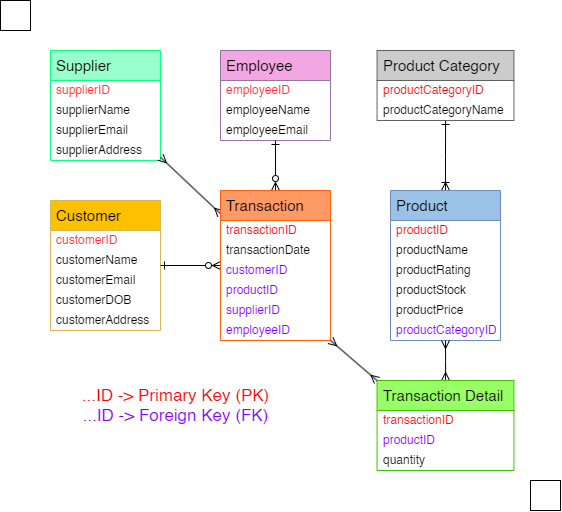

The diagram above was exported from draw.io. Its source (the exported page's mxGraphModel, read from the mxfile embedded in the PNG):
<mxGraphModel dx="875" dy="458" grid="1" gridSize="10" guides="1" tooltips="1" connect="1" arrows="1" fold="1" page="1" pageScale="1" pageWidth="850" pageHeight="1100" math="0" shadow="0">
  <root>
    <mxCell id="0" />
    <mxCell id="1" parent="0" />
    <mxCell id="QVQkTdaHr9wHZsLejlFG-6" value="&lt;font style=&quot;font-size: 15px;&quot;&gt;Customer&lt;/font&gt;" style="swimlane;fontStyle=0;childLayout=stackLayout;horizontal=1;startSize=30;horizontalStack=0;resizeParent=1;resizeParentMax=0;resizeLast=0;collapsible=1;marginBottom=0;whiteSpace=wrap;html=1;align=left;spacingLeft=4;fillColor=#ffc000;strokeColor=#d6b656;swimlaneFillColor=default;shadow=0;glass=0;gradientColor=none;" parent="1" vertex="1">
      <mxGeometry x="230" y="290" width="110" height="130" as="geometry" />
    </mxCell>
    <mxCell id="QVQkTdaHr9wHZsLejlFG-7" value="&lt;font color=&quot;#ff3333&quot;&gt;customerID&lt;/font&gt;" style="text;strokeColor=none;fillColor=none;align=left;verticalAlign=middle;spacingLeft=4;spacingRight=4;overflow=hidden;points=[[0,0.5],[1,0.5]];portConstraint=eastwest;rotatable=0;whiteSpace=wrap;html=1;" parent="QVQkTdaHr9wHZsLejlFG-6" vertex="1">
      <mxGeometry y="30" width="110" height="20" as="geometry" />
    </mxCell>
    <mxCell id="QVQkTdaHr9wHZsLejlFG-8" value="customerName" style="text;strokeColor=none;fillColor=none;align=left;verticalAlign=middle;spacingLeft=4;spacingRight=4;overflow=hidden;points=[[0,0.5],[1,0.5]];portConstraint=eastwest;rotatable=0;whiteSpace=wrap;html=1;" parent="QVQkTdaHr9wHZsLejlFG-6" vertex="1">
      <mxGeometry y="50" width="110" height="20" as="geometry" />
    </mxCell>
    <mxCell id="QVQkTdaHr9wHZsLejlFG-9" value="customerEmail" style="text;strokeColor=none;fillColor=none;align=left;verticalAlign=middle;spacingLeft=4;spacingRight=4;overflow=hidden;points=[[0,0.5],[1,0.5]];portConstraint=eastwest;rotatable=0;whiteSpace=wrap;html=1;" parent="QVQkTdaHr9wHZsLejlFG-6" vertex="1">
      <mxGeometry y="70" width="110" height="20" as="geometry" />
    </mxCell>
    <mxCell id="ZC1ggbnUAJrSTSNJqyAd-1" value="customerDOB" style="text;strokeColor=none;fillColor=none;align=left;verticalAlign=middle;spacingLeft=4;spacingRight=4;overflow=hidden;points=[[0,0.5],[1,0.5]];portConstraint=eastwest;rotatable=0;whiteSpace=wrap;html=1;" parent="QVQkTdaHr9wHZsLejlFG-6" vertex="1">
      <mxGeometry y="90" width="110" height="20" as="geometry" />
    </mxCell>
    <mxCell id="QVQkTdaHr9wHZsLejlFG-19" value="customerAddress" style="text;strokeColor=none;fillColor=none;align=left;verticalAlign=middle;spacingLeft=4;spacingRight=4;overflow=hidden;points=[[0,0.5],[1,0.5]];portConstraint=eastwest;rotatable=0;whiteSpace=wrap;html=1;" parent="QVQkTdaHr9wHZsLejlFG-6" vertex="1">
      <mxGeometry y="110" width="110" height="20" as="geometry" />
    </mxCell>
    <mxCell id="2iRL_7kLcWMHJ7Q3U_ww-9" style="edgeStyle=orthogonalEdgeStyle;rounded=0;orthogonalLoop=1;jettySize=auto;html=1;endArrow=ERone;endFill=0;startArrow=ERoneToMany;startFill=0;" parent="1" source="QVQkTdaHr9wHZsLejlFG-20" target="QVQkTdaHr9wHZsLejlFG-57" edge="1">
      <mxGeometry relative="1" as="geometry" />
    </mxCell>
    <mxCell id="QVQkTdaHr9wHZsLejlFG-20" value="&lt;font style=&quot;font-size: 15px;&quot;&gt;Product&lt;/font&gt;" style="swimlane;fontStyle=0;childLayout=stackLayout;horizontal=1;startSize=30;horizontalStack=0;resizeParent=1;resizeParentMax=0;resizeLast=0;collapsible=1;marginBottom=0;whiteSpace=wrap;html=1;align=left;spacingLeft=4;fillColor=#9bc2e6;strokeColor=#6c8ebf;" parent="1" vertex="1">
      <mxGeometry x="570" y="280" width="110" height="150" as="geometry" />
    </mxCell>
    <mxCell id="QVQkTdaHr9wHZsLejlFG-21" value="productID" style="text;strokeColor=none;fillColor=none;align=left;verticalAlign=middle;spacingLeft=4;spacingRight=4;overflow=hidden;points=[[0,0.5],[1,0.5]];portConstraint=eastwest;rotatable=0;whiteSpace=wrap;html=1;fontColor=#FF0000;" parent="QVQkTdaHr9wHZsLejlFG-20" vertex="1">
      <mxGeometry y="30" width="110" height="20" as="geometry" />
    </mxCell>
    <mxCell id="QVQkTdaHr9wHZsLejlFG-22" value="productName" style="text;strokeColor=none;fillColor=none;align=left;verticalAlign=middle;spacingLeft=4;spacingRight=4;overflow=hidden;points=[[0,0.5],[1,0.5]];portConstraint=eastwest;rotatable=0;whiteSpace=wrap;html=1;" parent="QVQkTdaHr9wHZsLejlFG-20" vertex="1">
      <mxGeometry y="50" width="110" height="20" as="geometry" />
    </mxCell>
    <mxCell id="QVQkTdaHr9wHZsLejlFG-23" value="productRating" style="text;strokeColor=none;fillColor=none;align=left;verticalAlign=middle;spacingLeft=4;spacingRight=4;overflow=hidden;points=[[0,0.5],[1,0.5]];portConstraint=eastwest;rotatable=0;whiteSpace=wrap;html=1;" parent="QVQkTdaHr9wHZsLejlFG-20" vertex="1">
      <mxGeometry y="70" width="110" height="20" as="geometry" />
    </mxCell>
    <mxCell id="QVQkTdaHr9wHZsLejlFG-24" value="productStock" style="text;strokeColor=none;fillColor=none;align=left;verticalAlign=middle;spacingLeft=4;spacingRight=4;overflow=hidden;points=[[0,0.5],[1,0.5]];portConstraint=eastwest;rotatable=0;whiteSpace=wrap;html=1;" parent="QVQkTdaHr9wHZsLejlFG-20" vertex="1">
      <mxGeometry y="90" width="110" height="20" as="geometry" />
    </mxCell>
    <mxCell id="QVQkTdaHr9wHZsLejlFG-25" value="productPrice" style="text;strokeColor=none;fillColor=none;align=left;verticalAlign=middle;spacingLeft=4;spacingRight=4;overflow=hidden;points=[[0,0.5],[1,0.5]];portConstraint=eastwest;rotatable=0;whiteSpace=wrap;html=1;" parent="QVQkTdaHr9wHZsLejlFG-20" vertex="1">
      <mxGeometry y="110" width="110" height="20" as="geometry" />
    </mxCell>
    <mxCell id="QVQkTdaHr9wHZsLejlFG-26" value="productCategoryID" style="text;strokeColor=none;fillColor=none;align=left;verticalAlign=middle;spacingLeft=4;spacingRight=4;overflow=hidden;points=[[0,0.5],[1,0.5]];portConstraint=eastwest;rotatable=0;whiteSpace=wrap;html=1;fontColor=#7F00FF;" parent="QVQkTdaHr9wHZsLejlFG-20" vertex="1">
      <mxGeometry y="130" width="110" height="20" as="geometry" />
    </mxCell>
    <mxCell id="QVQkTdaHr9wHZsLejlFG-32" value="&lt;font style=&quot;font-size: 15px;&quot;&gt;Employee&lt;/font&gt;" style="swimlane;fontStyle=0;childLayout=stackLayout;horizontal=1;startSize=30;horizontalStack=0;resizeParent=1;resizeParentMax=0;resizeLast=0;collapsible=1;marginBottom=0;whiteSpace=wrap;html=1;align=left;spacingLeft=4;fillColor=#f2a6e2;strokeColor=#9673a6;" parent="1" vertex="1">
      <mxGeometry x="400" y="140" width="110" height="90" as="geometry" />
    </mxCell>
    <mxCell id="QVQkTdaHr9wHZsLejlFG-33" value="&lt;font color=&quot;#ff3333&quot;&gt;employeeID&lt;/font&gt;" style="text;strokeColor=none;fillColor=none;align=left;verticalAlign=middle;spacingLeft=4;spacingRight=4;overflow=hidden;points=[[0,0.5],[1,0.5]];portConstraint=eastwest;rotatable=0;whiteSpace=wrap;html=1;" parent="QVQkTdaHr9wHZsLejlFG-32" vertex="1">
      <mxGeometry y="30" width="110" height="20" as="geometry" />
    </mxCell>
    <mxCell id="QVQkTdaHr9wHZsLejlFG-34" value="employeeName" style="text;strokeColor=none;fillColor=none;align=left;verticalAlign=middle;spacingLeft=4;spacingRight=4;overflow=hidden;points=[[0,0.5],[1,0.5]];portConstraint=eastwest;rotatable=0;whiteSpace=wrap;html=1;" parent="QVQkTdaHr9wHZsLejlFG-32" vertex="1">
      <mxGeometry y="50" width="110" height="20" as="geometry" />
    </mxCell>
    <mxCell id="QVQkTdaHr9wHZsLejlFG-35" value="employeeEmail" style="text;strokeColor=none;fillColor=none;align=left;verticalAlign=middle;spacingLeft=4;spacingRight=4;overflow=hidden;points=[[0,0.5],[1,0.5]];portConstraint=eastwest;rotatable=0;whiteSpace=wrap;html=1;" parent="QVQkTdaHr9wHZsLejlFG-32" vertex="1">
      <mxGeometry y="70" width="110" height="20" as="geometry" />
    </mxCell>
    <mxCell id="QVQkTdaHr9wHZsLejlFG-39" value="&lt;font style=&quot;font-size: 15px;&quot;&gt;Supplier&lt;/font&gt;" style="swimlane;fontStyle=0;childLayout=stackLayout;horizontal=1;startSize=30;horizontalStack=0;resizeParent=1;resizeParentMax=0;resizeLast=0;collapsible=1;marginBottom=0;whiteSpace=wrap;html=1;align=left;spacingLeft=4;fillColor=#99FFCC;strokeColor=#0aff85;" parent="1" vertex="1">
      <mxGeometry x="230" y="140" width="110" height="110" as="geometry" />
    </mxCell>
    <mxCell id="QVQkTdaHr9wHZsLejlFG-40" value="&lt;font color=&quot;#ff3333&quot;&gt;supplierID&lt;/font&gt;" style="text;strokeColor=none;fillColor=none;align=left;verticalAlign=middle;spacingLeft=4;spacingRight=4;overflow=hidden;points=[[0,0.5],[1,0.5]];portConstraint=eastwest;rotatable=0;whiteSpace=wrap;html=1;" parent="QVQkTdaHr9wHZsLejlFG-39" vertex="1">
      <mxGeometry y="30" width="110" height="20" as="geometry" />
    </mxCell>
    <mxCell id="QVQkTdaHr9wHZsLejlFG-41" value="supplierName" style="text;strokeColor=none;fillColor=none;align=left;verticalAlign=middle;spacingLeft=4;spacingRight=4;overflow=hidden;points=[[0,0.5],[1,0.5]];portConstraint=eastwest;rotatable=0;whiteSpace=wrap;html=1;" parent="QVQkTdaHr9wHZsLejlFG-39" vertex="1">
      <mxGeometry y="50" width="110" height="20" as="geometry" />
    </mxCell>
    <mxCell id="QVQkTdaHr9wHZsLejlFG-42" value="supplierEmail" style="text;strokeColor=none;fillColor=none;align=left;verticalAlign=middle;spacingLeft=4;spacingRight=4;overflow=hidden;points=[[0,0.5],[1,0.5]];portConstraint=eastwest;rotatable=0;whiteSpace=wrap;html=1;" parent="QVQkTdaHr9wHZsLejlFG-39" vertex="1">
      <mxGeometry y="70" width="110" height="20" as="geometry" />
    </mxCell>
    <mxCell id="QVQkTdaHr9wHZsLejlFG-43" value="supplierAddress" style="text;strokeColor=none;fillColor=none;align=left;verticalAlign=middle;spacingLeft=4;spacingRight=4;overflow=hidden;points=[[0,0.5],[1,0.5]];portConstraint=eastwest;rotatable=0;whiteSpace=wrap;html=1;" parent="QVQkTdaHr9wHZsLejlFG-39" vertex="1">
      <mxGeometry y="90" width="110" height="20" as="geometry" />
    </mxCell>
    <mxCell id="2iRL_7kLcWMHJ7Q3U_ww-10" style="edgeStyle=orthogonalEdgeStyle;rounded=0;orthogonalLoop=1;jettySize=auto;html=1;endArrow=ERmany;endFill=0;startArrow=ERmany;startFill=0;" parent="1" source="QVQkTdaHr9wHZsLejlFG-52" target="QVQkTdaHr9wHZsLejlFG-20" edge="1">
      <mxGeometry relative="1" as="geometry" />
    </mxCell>
    <mxCell id="QVQkTdaHr9wHZsLejlFG-52" value="&lt;font style=&quot;font-size: 15px;&quot;&gt;Transaction Detail&lt;/font&gt;" style="swimlane;fontStyle=0;childLayout=stackLayout;horizontal=1;startSize=30;horizontalStack=0;resizeParent=1;resizeParentMax=0;resizeLast=0;collapsible=1;marginBottom=0;whiteSpace=wrap;html=1;align=left;spacingLeft=4;fillColor=#99FF66;strokeColor=#41c200;" parent="1" vertex="1">
      <mxGeometry x="556.56" y="470" width="136.87" height="90" as="geometry" />
    </mxCell>
    <mxCell id="QVQkTdaHr9wHZsLejlFG-53" value="transactionID" style="text;strokeColor=none;fillColor=none;align=left;verticalAlign=middle;spacingLeft=4;spacingRight=4;overflow=hidden;points=[[0,0.5],[1,0.5]];portConstraint=eastwest;rotatable=0;whiteSpace=wrap;html=1;fontColor=#FF0000;" parent="QVQkTdaHr9wHZsLejlFG-52" vertex="1">
      <mxGeometry y="30" width="136.87" height="20" as="geometry" />
    </mxCell>
    <mxCell id="QVQkTdaHr9wHZsLejlFG-54" value="productID" style="text;strokeColor=none;fillColor=none;align=left;verticalAlign=middle;spacingLeft=4;spacingRight=4;overflow=hidden;points=[[0,0.5],[1,0.5]];portConstraint=eastwest;rotatable=0;whiteSpace=wrap;html=1;fontColor=#7F00FF;" parent="QVQkTdaHr9wHZsLejlFG-52" vertex="1">
      <mxGeometry y="50" width="136.87" height="20" as="geometry" />
    </mxCell>
    <mxCell id="QVQkTdaHr9wHZsLejlFG-55" value="quantity" style="text;strokeColor=none;fillColor=none;align=left;verticalAlign=middle;spacingLeft=4;spacingRight=4;overflow=hidden;points=[[0,0.5],[1,0.5]];portConstraint=eastwest;rotatable=0;whiteSpace=wrap;html=1;" parent="QVQkTdaHr9wHZsLejlFG-52" vertex="1">
      <mxGeometry y="70" width="136.87" height="20" as="geometry" />
    </mxCell>
    <mxCell id="QVQkTdaHr9wHZsLejlFG-57" value="&lt;font style=&quot;font-size: 15px;&quot;&gt;Product Category&lt;br&gt;&lt;/font&gt;" style="swimlane;fontStyle=0;childLayout=stackLayout;horizontal=1;startSize=30;horizontalStack=0;resizeParent=1;resizeParentMax=0;resizeLast=0;collapsible=1;marginBottom=0;whiteSpace=wrap;html=1;align=left;spacingLeft=4;fillColor=#CCCCCC;strokeColor=#616161;" parent="1" vertex="1">
      <mxGeometry x="556.56" y="140" width="136.87" height="70" as="geometry" />
    </mxCell>
    <mxCell id="QVQkTdaHr9wHZsLejlFG-58" value="productCategoryID" style="text;strokeColor=none;fillColor=none;align=left;verticalAlign=middle;spacingLeft=4;spacingRight=4;overflow=hidden;points=[[0,0.5],[1,0.5]];portConstraint=eastwest;rotatable=0;whiteSpace=wrap;html=1;fontColor=#FF0000;" parent="QVQkTdaHr9wHZsLejlFG-57" vertex="1">
      <mxGeometry y="30" width="136.87" height="20" as="geometry" />
    </mxCell>
    <mxCell id="QVQkTdaHr9wHZsLejlFG-59" value="productCategoryName" style="text;strokeColor=none;fillColor=none;align=left;verticalAlign=middle;spacingLeft=4;spacingRight=4;overflow=hidden;points=[[0,0.5],[1,0.5]];portConstraint=eastwest;rotatable=0;whiteSpace=wrap;html=1;" parent="QVQkTdaHr9wHZsLejlFG-57" vertex="1">
      <mxGeometry y="50" width="136.87" height="20" as="geometry" />
    </mxCell>
    <mxCell id="2iRL_7kLcWMHJ7Q3U_ww-5" style="edgeStyle=orthogonalEdgeStyle;rounded=0;orthogonalLoop=1;jettySize=auto;html=1;endArrow=ERone;endFill=0;startArrow=ERzeroToMany;startFill=0;" parent="1" source="QVQkTdaHr9wHZsLejlFG-62" target="QVQkTdaHr9wHZsLejlFG-6" edge="1">
      <mxGeometry relative="1" as="geometry" />
    </mxCell>
    <mxCell id="2iRL_7kLcWMHJ7Q3U_ww-6" style="edgeStyle=orthogonalEdgeStyle;rounded=0;orthogonalLoop=1;jettySize=auto;html=1;endArrow=ERone;endFill=0;startArrow=ERzeroToMany;startFill=0;" parent="1" source="QVQkTdaHr9wHZsLejlFG-62" target="QVQkTdaHr9wHZsLejlFG-32" edge="1">
      <mxGeometry relative="1" as="geometry" />
    </mxCell>
    <mxCell id="2iRL_7kLcWMHJ7Q3U_ww-7" style="rounded=0;orthogonalLoop=1;jettySize=auto;html=1;endArrow=ERmany;endFill=0;startArrow=ERmany;startFill=0;" parent="1" source="QVQkTdaHr9wHZsLejlFG-62" target="QVQkTdaHr9wHZsLejlFG-39" edge="1">
      <mxGeometry relative="1" as="geometry" />
    </mxCell>
    <mxCell id="QVQkTdaHr9wHZsLejlFG-62" value="&lt;font style=&quot;font-size: 15px;&quot;&gt;Transaction&lt;/font&gt;" style="swimlane;fontStyle=0;childLayout=stackLayout;horizontal=1;startSize=30;horizontalStack=0;resizeParent=1;resizeParentMax=0;resizeLast=0;collapsible=1;marginBottom=0;whiteSpace=wrap;html=1;align=left;spacingLeft=4;fillColor=#FF9966;strokeColor=#ff600a;" parent="1" vertex="1">
      <mxGeometry x="400" y="280" width="110" height="150" as="geometry" />
    </mxCell>
    <mxCell id="QVQkTdaHr9wHZsLejlFG-63" value="transactionID" style="text;strokeColor=none;fillColor=none;align=left;verticalAlign=middle;spacingLeft=4;spacingRight=4;overflow=hidden;points=[[0,0.5],[1,0.5]];portConstraint=eastwest;rotatable=0;whiteSpace=wrap;html=1;fontColor=#FF0000;" parent="QVQkTdaHr9wHZsLejlFG-62" vertex="1">
      <mxGeometry y="30" width="110" height="20" as="geometry" />
    </mxCell>
    <mxCell id="QVQkTdaHr9wHZsLejlFG-64" value="transactionDate" style="text;strokeColor=none;fillColor=none;align=left;verticalAlign=middle;spacingLeft=4;spacingRight=4;overflow=hidden;points=[[0,0.5],[1,0.5]];portConstraint=eastwest;rotatable=0;whiteSpace=wrap;html=1;" parent="QVQkTdaHr9wHZsLejlFG-62" vertex="1">
      <mxGeometry y="50" width="110" height="20" as="geometry" />
    </mxCell>
    <mxCell id="QVQkTdaHr9wHZsLejlFG-65" value="customerID" style="text;strokeColor=none;fillColor=none;align=left;verticalAlign=middle;spacingLeft=4;spacingRight=4;overflow=hidden;points=[[0,0.5],[1,0.5]];portConstraint=eastwest;rotatable=0;whiteSpace=wrap;html=1;fontColor=#7F00FF;" parent="QVQkTdaHr9wHZsLejlFG-62" vertex="1">
      <mxGeometry y="70" width="110" height="20" as="geometry" />
    </mxCell>
    <mxCell id="QVQkTdaHr9wHZsLejlFG-66" value="productID" style="text;strokeColor=none;fillColor=none;align=left;verticalAlign=middle;spacingLeft=4;spacingRight=4;overflow=hidden;points=[[0,0.5],[1,0.5]];portConstraint=eastwest;rotatable=0;whiteSpace=wrap;html=1;fontColor=#7F00FF;" parent="QVQkTdaHr9wHZsLejlFG-62" vertex="1">
      <mxGeometry y="90" width="110" height="20" as="geometry" />
    </mxCell>
    <mxCell id="tlPZs38ATDrUVL0OY3nB-1" value="supplierID" style="text;strokeColor=none;fillColor=none;align=left;verticalAlign=middle;spacingLeft=4;spacingRight=4;overflow=hidden;points=[[0,0.5],[1,0.5]];portConstraint=eastwest;rotatable=0;whiteSpace=wrap;html=1;fontColor=#7F00FF;" parent="QVQkTdaHr9wHZsLejlFG-62" vertex="1">
      <mxGeometry y="110" width="110" height="20" as="geometry" />
    </mxCell>
    <mxCell id="2iRL_7kLcWMHJ7Q3U_ww-4" value="employeeID" style="text;strokeColor=none;fillColor=none;align=left;verticalAlign=middle;spacingLeft=4;spacingRight=4;overflow=hidden;points=[[0,0.5],[1,0.5]];portConstraint=eastwest;rotatable=0;whiteSpace=wrap;html=1;fontColor=#7F00FF;" parent="QVQkTdaHr9wHZsLejlFG-62" vertex="1">
      <mxGeometry y="130" width="110" height="20" as="geometry" />
    </mxCell>
    <mxCell id="ZC1ggbnUAJrSTSNJqyAd-17" value="" style="rounded=0;whiteSpace=wrap;html=1;" parent="1" vertex="1">
      <mxGeometry x="180" y="90" width="30" height="30" as="geometry" />
    </mxCell>
    <mxCell id="ZC1ggbnUAJrSTSNJqyAd-18" value="" style="rounded=0;whiteSpace=wrap;html=1;" parent="1" vertex="1">
      <mxGeometry x="710" y="570" width="30" height="30" as="geometry" />
    </mxCell>
    <mxCell id="GvUP-cpzFv49M1BZHsZI-1" value="&lt;font color=&quot;#ff0000&quot;&gt;...ID -&amp;gt; Primary Key (PK)&lt;/font&gt;" style="text;html=1;align=center;verticalAlign=middle;resizable=0;points=[];autosize=1;strokeColor=none;fillColor=none;fontSize=17;" parent="1" vertex="1">
      <mxGeometry x="250" y="470" width="210" height="30" as="geometry" />
    </mxCell>
    <mxCell id="GvUP-cpzFv49M1BZHsZI-2" value="...ID -&amp;gt; Foreign Key (FK)" style="text;html=1;align=center;verticalAlign=middle;resizable=0;points=[];autosize=1;strokeColor=none;fillColor=none;fontSize=17;fontColor=#7F00FF;" parent="1" vertex="1">
      <mxGeometry x="250" y="490" width="210" height="30" as="geometry" />
    </mxCell>
    <mxCell id="MiwxMrctfekxxVXghFLn-2" value="" style="endArrow=ERmany;html=1;rounded=0;exitX=0;exitY=0;exitDx=0;exitDy=0;startArrow=ERmany;startFill=0;endFill=0;" edge="1" parent="1" source="QVQkTdaHr9wHZsLejlFG-52">
      <mxGeometry width="50" height="50" relative="1" as="geometry">
        <mxPoint x="430" y="440" as="sourcePoint" />
        <mxPoint x="510" y="430" as="targetPoint" />
      </mxGeometry>
    </mxCell>
  </root>
</mxGraphModel>